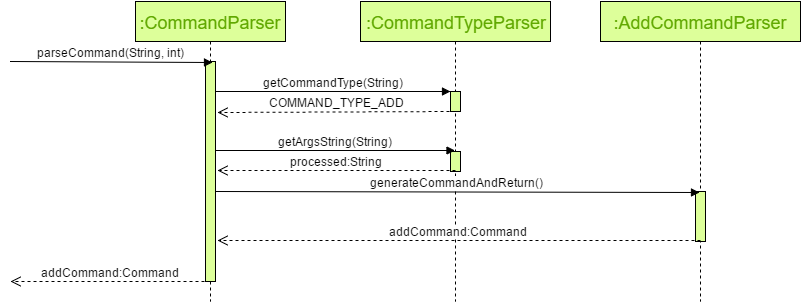

The diagram above was exported from draw.io. Its source (the exported page's mxGraphModel, read from the mxfile embedded in the PNG):
<mxGraphModel dx="1434" dy="742" grid="1" gridSize="10" guides="1" tooltips="1" connect="1" arrows="1" fold="1" page="1" pageScale="1" pageWidth="1169" pageHeight="826" background="#ffffff" math="0" shadow="0">
  <root>
    <mxCell id="0" />
    <mxCell id="1" parent="0" />
    <mxCell id="2" value="&lt;font color=&quot;#60a800&quot; style=&quot;font-size: 18px&quot;&gt;:CommandParser&lt;/font&gt;" style="shape=umlLifeline;perimeter=lifelinePerimeter;whiteSpace=wrap;html=1;container=1;collapsible=0;recursiveResize=0;outlineConnect=0;strokeColor=#000000;fillColor=#DDFF9A;gradientColor=none;fontColor=#000000;" vertex="1" parent="1">
      <mxGeometry x="135" y="10" width="150" height="300" as="geometry" />
    </mxCell>
    <mxCell id="5" value="" style="html=1;points=[];perimeter=orthogonalPerimeter;strokeColor=#000000;fillColor=#DDFF9A;gradientColor=none;fontColor=#000000;" vertex="1" parent="2">
      <mxGeometry x="70" y="60" width="10" height="220" as="geometry" />
    </mxCell>
    <mxCell id="3" value="&lt;font color=&quot;#60a800&quot; style=&quot;font-size: 18px&quot;&gt;:CommandTypeParser&lt;/font&gt;" style="shape=umlLifeline;perimeter=lifelinePerimeter;whiteSpace=wrap;html=1;container=1;collapsible=0;recursiveResize=0;outlineConnect=0;strokeColor=#000000;fillColor=#DDFF9A;gradientColor=none;fontColor=#000000;" vertex="1" parent="1">
      <mxGeometry x="360" y="10" width="190" height="300" as="geometry" />
    </mxCell>
    <mxCell id="12" value="" style="html=1;points=[];perimeter=orthogonalPerimeter;strokeColor=#000000;fillColor=#DDFF9A;gradientColor=none;fontColor=#000000;" vertex="1" parent="3">
      <mxGeometry x="90" y="150" width="10" height="20" as="geometry" />
    </mxCell>
    <mxCell id="4" value="&lt;font style=&quot;font-size: 18px&quot; color=&quot;#60a800&quot;&gt;:AddCommandParser&lt;/font&gt;" style="shape=umlLifeline;perimeter=lifelinePerimeter;whiteSpace=wrap;html=1;container=1;collapsible=0;recursiveResize=0;outlineConnect=0;strokeColor=#000000;fillColor=#DDFF9A;gradientColor=none;fontColor=#000000;size=40;" vertex="1" parent="1">
      <mxGeometry x="600" y="10" width="200" height="300" as="geometry" />
    </mxCell>
    <mxCell id="15" value="" style="html=1;points=[];perimeter=orthogonalPerimeter;strokeColor=#000000;fillColor=#DDFF9A;gradientColor=none;fontColor=#000000;" vertex="1" parent="4">
      <mxGeometry x="95" y="190" width="10" height="50" as="geometry" />
    </mxCell>
    <mxCell id="6" value="&lt;font style=&quot;font-size: 12px&quot;&gt;parseCommand(String, int)&lt;/font&gt;" style="html=1;verticalAlign=bottom;endArrow=block;fontColor=#000000;entryX=0.7;entryY=0.005;entryPerimeter=0;" edge="1" parent="1" target="5">
      <mxGeometry width="80" relative="1" as="geometry">
        <mxPoint x="10" y="70" as="sourcePoint" />
        <mxPoint x="90" y="70" as="targetPoint" />
      </mxGeometry>
    </mxCell>
    <mxCell id="7" value="" style="html=1;points=[];perimeter=orthogonalPerimeter;strokeColor=#000000;fillColor=#DDFF9A;gradientColor=none;fontColor=#000000;" vertex="1" parent="1">
      <mxGeometry x="450" y="100" width="10" height="20" as="geometry" />
    </mxCell>
    <mxCell id="8" value="&lt;font style=&quot;font-size: 12px&quot;&gt;getCommandType(String)&lt;/font&gt;" style="html=1;verticalAlign=bottom;endArrow=block;fontColor=#000000;" edge="1" parent="1" target="7">
      <mxGeometry width="80" relative="1" as="geometry">
        <mxPoint x="215" y="100" as="sourcePoint" />
        <mxPoint x="295" y="100" as="targetPoint" />
      </mxGeometry>
    </mxCell>
    <mxCell id="11" value="&lt;font style=&quot;font-size: 12px&quot;&gt;COMMAND_TYPE_ADD&lt;/font&gt;" style="html=1;verticalAlign=bottom;endArrow=open;dashed=1;endSize=8;fontColor=#000000;entryX=1.2;entryY=0.232;entryPerimeter=0;" edge="1" parent="1" target="5">
      <mxGeometry relative="1" as="geometry">
        <mxPoint x="455" y="120" as="sourcePoint" />
        <mxPoint x="375" y="120" as="targetPoint" />
      </mxGeometry>
    </mxCell>
    <mxCell id="13" value="&lt;font style=&quot;font-size: 12px&quot;&gt;getArgsString(String)&lt;/font&gt;" style="html=1;verticalAlign=bottom;endArrow=block;fontColor=#000000;" edge="1" parent="1" target="3">
      <mxGeometry width="80" relative="1" as="geometry">
        <mxPoint x="215" y="159" as="sourcePoint" />
        <mxPoint x="295" y="159" as="targetPoint" />
      </mxGeometry>
    </mxCell>
    <mxCell id="14" value="&lt;font style=&quot;font-size: 12px&quot;&gt;processed:String&lt;/font&gt;" style="html=1;verticalAlign=bottom;endArrow=open;dashed=1;endSize=8;fontColor=#000000;entryX=1.2;entryY=0.495;entryPerimeter=0;" edge="1" parent="1" target="5">
      <mxGeometry relative="1" as="geometry">
        <mxPoint x="455" y="179" as="sourcePoint" />
        <mxPoint x="375" y="179" as="targetPoint" />
      </mxGeometry>
    </mxCell>
    <mxCell id="16" value="&lt;font style=&quot;font-size: 12px&quot;&gt;generateCommandAndReturn()&lt;/font&gt;" style="html=1;verticalAlign=bottom;endArrow=block;fontColor=#000000;entryX=0.4;entryY=0.02;entryPerimeter=0;" edge="1" parent="1" target="15">
      <mxGeometry width="80" relative="1" as="geometry">
        <mxPoint x="215" y="200" as="sourcePoint" />
        <mxPoint x="295" y="200" as="targetPoint" />
      </mxGeometry>
    </mxCell>
    <mxCell id="17" value="&lt;font style=&quot;font-size: 12px&quot;&gt;addCommand:Command&lt;/font&gt;" style="html=1;verticalAlign=bottom;endArrow=open;dashed=1;endSize=8;fontColor=#000000;entryX=1.2;entryY=0.814;entryPerimeter=0;" edge="1" parent="1" target="5">
      <mxGeometry relative="1" as="geometry">
        <mxPoint x="700" y="249" as="sourcePoint" />
        <mxPoint x="665" y="250" as="targetPoint" />
      </mxGeometry>
    </mxCell>
    <mxCell id="18" value="&lt;font style=&quot;font-size: 12px&quot;&gt;addCommand:Command&lt;/font&gt;" style="html=1;verticalAlign=bottom;endArrow=open;dashed=1;endSize=8;fontColor=#000000;" edge="1" parent="1">
      <mxGeometry relative="1" as="geometry">
        <mxPoint x="210" y="290" as="sourcePoint" />
        <mxPoint x="10" y="290" as="targetPoint" />
      </mxGeometry>
    </mxCell>
  </root>
</mxGraphModel>